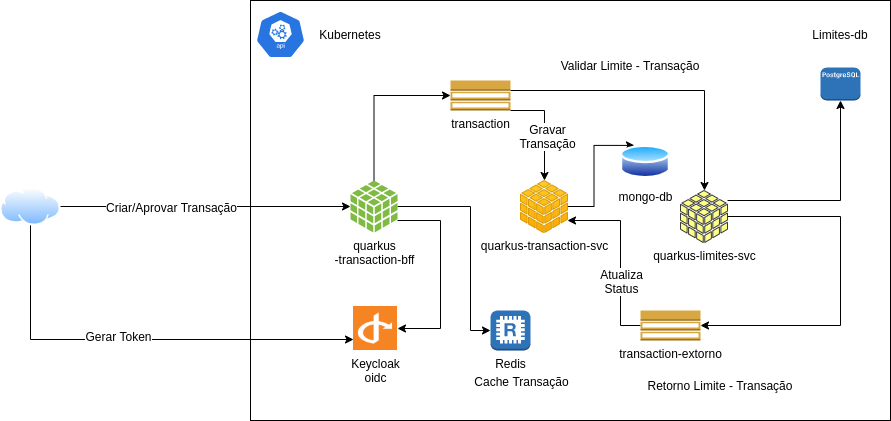

The diagram above was exported from draw.io. Its source (the exported page's mxGraphModel, read from the mxfile embedded in the PNG):
<mxGraphModel dx="1422" dy="805" grid="1" gridSize="10" guides="1" tooltips="1" connect="1" arrows="1" fold="1" page="1" pageScale="1" pageWidth="1169" pageHeight="827" math="0" shadow="0">
  <root>
    <mxCell id="0" />
    <mxCell id="1" parent="0" />
    <mxCell id="EsubzhBLf-h-7mgrBK0l-24" value="" style="rounded=0;whiteSpace=wrap;html=1;" parent="1" vertex="1">
      <mxGeometry x="320" y="150" width="640" height="420" as="geometry" />
    </mxCell>
    <mxCell id="N1yj4pJJBMNLRD8xqETA-3" style="edgeStyle=orthogonalEdgeStyle;rounded=0;orthogonalLoop=1;jettySize=auto;html=1;entryX=0.25;entryY=0;entryDx=0;entryDy=0;" edge="1" parent="1" source="EsubzhBLf-h-7mgrBK0l-1" target="N1yj4pJJBMNLRD8xqETA-1">
      <mxGeometry relative="1" as="geometry" />
    </mxCell>
    <mxCell id="EsubzhBLf-h-7mgrBK0l-1" value="quarkus-transaction-svc" style="sketch=0;shadow=0;dashed=0;html=1;strokeColor=#d79b00;labelPosition=center;verticalLabelPosition=bottom;verticalAlign=top;outlineConnect=0;align=center;shape=mxgraph.office.databases.database_cube;fillColor=#ffcd28;gradientColor=#ffa500;" parent="1" vertex="1">
      <mxGeometry x="590" y="330" width="47" height="52" as="geometry" />
    </mxCell>
    <mxCell id="EsubzhBLf-h-7mgrBK0l-6" style="edgeStyle=orthogonalEdgeStyle;rounded=0;orthogonalLoop=1;jettySize=auto;html=1;entryX=0;entryY=0.5;entryDx=0;entryDy=0;entryPerimeter=0;" parent="1" source="EsubzhBLf-h-7mgrBK0l-2" target="EsubzhBLf-h-7mgrBK0l-4" edge="1">
      <mxGeometry relative="1" as="geometry">
        <Array as="points">
          <mxPoint x="444" y="245" />
        </Array>
      </mxGeometry>
    </mxCell>
    <mxCell id="EsubzhBLf-h-7mgrBK0l-17" style="edgeStyle=orthogonalEdgeStyle;rounded=0;orthogonalLoop=1;jettySize=auto;html=1;" parent="1" source="EsubzhBLf-h-7mgrBK0l-2" target="EsubzhBLf-h-7mgrBK0l-15" edge="1">
      <mxGeometry relative="1" as="geometry">
        <Array as="points">
          <mxPoint x="540" y="356" />
        </Array>
      </mxGeometry>
    </mxCell>
    <mxCell id="N1yj4pJJBMNLRD8xqETA-20" value="Cache Transação" style="edgeLabel;html=1;align=center;verticalAlign=middle;resizable=0;points=[];" vertex="1" connectable="0" parent="EsubzhBLf-h-7mgrBK0l-17">
      <mxGeometry x="-0.3892" y="1" relative="1" as="geometry">
        <mxPoint x="57" y="175" as="offset" />
      </mxGeometry>
    </mxCell>
    <mxCell id="EsubzhBLf-h-7mgrBK0l-23" style="edgeStyle=orthogonalEdgeStyle;rounded=0;orthogonalLoop=1;jettySize=auto;html=1;" parent="1" source="EsubzhBLf-h-7mgrBK0l-2" target="EsubzhBLf-h-7mgrBK0l-22" edge="1">
      <mxGeometry relative="1" as="geometry">
        <Array as="points">
          <mxPoint x="510" y="370" />
          <mxPoint x="510" y="478" />
        </Array>
      </mxGeometry>
    </mxCell>
    <mxCell id="EsubzhBLf-h-7mgrBK0l-2" value="quarkus&lt;br&gt;-transaction-bff" style="sketch=0;shadow=0;dashed=0;html=1;strokeColor=none;labelPosition=center;verticalLabelPosition=bottom;verticalAlign=top;outlineConnect=0;align=center;shape=mxgraph.office.databases.database_cube;fillColor=#7FBA42;" parent="1" vertex="1">
      <mxGeometry x="420" y="330" width="47" height="52" as="geometry" />
    </mxCell>
    <mxCell id="EsubzhBLf-h-7mgrBK0l-11" style="edgeStyle=orthogonalEdgeStyle;rounded=0;orthogonalLoop=1;jettySize=auto;html=1;entryX=1;entryY=0.5;entryDx=0;entryDy=0;entryPerimeter=0;" parent="1" source="EsubzhBLf-h-7mgrBK0l-3" target="EsubzhBLf-h-7mgrBK0l-10" edge="1">
      <mxGeometry relative="1" as="geometry">
        <Array as="points">
          <mxPoint x="910" y="366" />
          <mxPoint x="910" y="475" />
        </Array>
      </mxGeometry>
    </mxCell>
    <mxCell id="EsubzhBLf-h-7mgrBK0l-19" style="edgeStyle=orthogonalEdgeStyle;rounded=0;orthogonalLoop=1;jettySize=auto;html=1;" parent="1" source="EsubzhBLf-h-7mgrBK0l-3" target="EsubzhBLf-h-7mgrBK0l-18" edge="1">
      <mxGeometry relative="1" as="geometry">
        <Array as="points">
          <mxPoint x="910" y="350" />
        </Array>
      </mxGeometry>
    </mxCell>
    <mxCell id="EsubzhBLf-h-7mgrBK0l-3" value="quarkus-limites-svc" style="sketch=0;shadow=0;dashed=0;html=1;strokeColor=#36393d;labelPosition=center;verticalLabelPosition=bottom;verticalAlign=top;outlineConnect=0;align=center;shape=mxgraph.office.databases.database_cube;fillColor=#ffff88;" parent="1" vertex="1">
      <mxGeometry x="750" y="340" width="47" height="52" as="geometry" />
    </mxCell>
    <mxCell id="EsubzhBLf-h-7mgrBK0l-7" style="edgeStyle=orthogonalEdgeStyle;rounded=0;orthogonalLoop=1;jettySize=auto;html=1;" parent="1" source="EsubzhBLf-h-7mgrBK0l-4" target="EsubzhBLf-h-7mgrBK0l-1" edge="1">
      <mxGeometry relative="1" as="geometry">
        <Array as="points">
          <mxPoint x="614" y="260" />
        </Array>
      </mxGeometry>
    </mxCell>
    <mxCell id="N1yj4pJJBMNLRD8xqETA-19" value="Gravar&lt;br&gt;Transação" style="edgeLabel;html=1;align=center;verticalAlign=middle;resizable=0;points=[];" vertex="1" connectable="0" parent="EsubzhBLf-h-7mgrBK0l-7">
      <mxGeometry x="0.1346" y="2" relative="1" as="geometry">
        <mxPoint as="offset" />
      </mxGeometry>
    </mxCell>
    <mxCell id="EsubzhBLf-h-7mgrBK0l-8" style="edgeStyle=orthogonalEdgeStyle;rounded=0;orthogonalLoop=1;jettySize=auto;html=1;" parent="1" source="EsubzhBLf-h-7mgrBK0l-4" target="EsubzhBLf-h-7mgrBK0l-3" edge="1">
      <mxGeometry relative="1" as="geometry">
        <Array as="points">
          <mxPoint x="774" y="240" />
        </Array>
      </mxGeometry>
    </mxCell>
    <mxCell id="EsubzhBLf-h-7mgrBK0l-4" value="transaction" style="outlineConnect=0;dashed=0;verticalLabelPosition=bottom;verticalAlign=top;align=center;html=1;shape=mxgraph.aws3.topic_2;fillColor=#D9A741;gradientColor=none;" parent="1" vertex="1">
      <mxGeometry x="520" y="230" width="60" height="30" as="geometry" />
    </mxCell>
    <mxCell id="EsubzhBLf-h-7mgrBK0l-12" style="edgeStyle=orthogonalEdgeStyle;rounded=0;orthogonalLoop=1;jettySize=auto;html=1;" parent="1" source="EsubzhBLf-h-7mgrBK0l-10" target="EsubzhBLf-h-7mgrBK0l-1" edge="1">
      <mxGeometry relative="1" as="geometry">
        <mxPoint x="650" y="360" as="targetPoint" />
        <Array as="points">
          <mxPoint x="690" y="370" />
        </Array>
      </mxGeometry>
    </mxCell>
    <mxCell id="N1yj4pJJBMNLRD8xqETA-18" value="Atualiza&lt;br&gt;Status" style="edgeLabel;html=1;align=center;verticalAlign=middle;resizable=0;points=[];" vertex="1" connectable="0" parent="EsubzhBLf-h-7mgrBK0l-12">
      <mxGeometry x="-0.0674" y="3" relative="1" as="geometry">
        <mxPoint x="3" y="18" as="offset" />
      </mxGeometry>
    </mxCell>
    <mxCell id="EsubzhBLf-h-7mgrBK0l-10" value="transaction-extorno" style="outlineConnect=0;dashed=0;verticalLabelPosition=bottom;verticalAlign=top;align=center;html=1;shape=mxgraph.aws3.topic_2;fillColor=#D9A741;gradientColor=none;" parent="1" vertex="1">
      <mxGeometry x="710" y="460" width="60" height="30" as="geometry" />
    </mxCell>
    <mxCell id="EsubzhBLf-h-7mgrBK0l-15" value="Redis" style="outlineConnect=0;dashed=0;verticalLabelPosition=bottom;verticalAlign=top;align=center;html=1;shape=mxgraph.aws3.redis;fillColor=#2E73B8;gradientColor=none;" parent="1" vertex="1">
      <mxGeometry x="560" y="460" width="40" height="40" as="geometry" />
    </mxCell>
    <mxCell id="EsubzhBLf-h-7mgrBK0l-18" value="" style="outlineConnect=0;dashed=0;verticalLabelPosition=bottom;verticalAlign=top;align=center;html=1;shape=mxgraph.aws3.postgre_sql_instance;fillColor=#2E73B8;gradientColor=none;" parent="1" vertex="1">
      <mxGeometry x="890" y="217" width="40" height="33" as="geometry" />
    </mxCell>
    <mxCell id="EsubzhBLf-h-7mgrBK0l-22" value="Keycloak&lt;br&gt;oidc" style="shape=image;html=1;verticalAlign=top;verticalLabelPosition=bottom;labelBackgroundColor=#ffffff;imageAspect=0;aspect=fixed;image=https://cdn2.iconfinder.com/data/icons/social-flat-buttons-3/512/openid-128.png" parent="1" vertex="1">
      <mxGeometry x="423" y="456" width="44" height="44" as="geometry" />
    </mxCell>
    <mxCell id="EsubzhBLf-h-7mgrBK0l-25" value="" style="sketch=0;html=1;dashed=0;whitespace=wrap;fillColor=#2875E2;strokeColor=#ffffff;points=[[0.005,0.63,0],[0.1,0.2,0],[0.9,0.2,0],[0.5,0,0],[0.995,0.63,0],[0.72,0.99,0],[0.5,1,0],[0.28,0.99,0]];shape=mxgraph.kubernetes.icon;prIcon=api" parent="1" vertex="1">
      <mxGeometry x="325" y="160" width="50" height="48" as="geometry" />
    </mxCell>
    <mxCell id="EsubzhBLf-h-7mgrBK0l-26" value="Kubernetes" style="text;html=1;strokeColor=none;fillColor=none;align=center;verticalAlign=middle;whiteSpace=wrap;rounded=0;" parent="1" vertex="1">
      <mxGeometry x="390" y="169" width="60" height="30" as="geometry" />
    </mxCell>
    <mxCell id="N1yj4pJJBMNLRD8xqETA-1" value="mongo-db" style="aspect=fixed;perimeter=ellipsePerimeter;html=1;align=center;shadow=0;dashed=0;spacingTop=3;image;image=img/lib/active_directory/database.svg;" vertex="1" parent="1">
      <mxGeometry x="690" y="293" width="50" height="37" as="geometry" />
    </mxCell>
    <mxCell id="N1yj4pJJBMNLRD8xqETA-11" style="edgeStyle=orthogonalEdgeStyle;rounded=0;orthogonalLoop=1;jettySize=auto;html=1;" edge="1" parent="1" source="N1yj4pJJBMNLRD8xqETA-10" target="EsubzhBLf-h-7mgrBK0l-2">
      <mxGeometry relative="1" as="geometry">
        <Array as="points">
          <mxPoint x="200" y="356" />
          <mxPoint x="200" y="356" />
        </Array>
      </mxGeometry>
    </mxCell>
    <mxCell id="N1yj4pJJBMNLRD8xqETA-14" value="Criar/Aprovar Transação" style="edgeLabel;html=1;align=center;verticalAlign=middle;resizable=0;points=[];" vertex="1" connectable="0" parent="N1yj4pJJBMNLRD8xqETA-11">
      <mxGeometry x="-0.6759" y="-2" relative="1" as="geometry">
        <mxPoint x="63" y="-2" as="offset" />
      </mxGeometry>
    </mxCell>
    <mxCell id="N1yj4pJJBMNLRD8xqETA-12" style="edgeStyle=orthogonalEdgeStyle;rounded=0;orthogonalLoop=1;jettySize=auto;html=1;entryX=0;entryY=0.75;entryDx=0;entryDy=0;" edge="1" parent="1" source="N1yj4pJJBMNLRD8xqETA-10" target="EsubzhBLf-h-7mgrBK0l-22">
      <mxGeometry relative="1" as="geometry">
        <Array as="points">
          <mxPoint x="100" y="489" />
        </Array>
      </mxGeometry>
    </mxCell>
    <mxCell id="N1yj4pJJBMNLRD8xqETA-13" value="Gerar Token" style="edgeLabel;html=1;align=center;verticalAlign=middle;resizable=0;points=[];" vertex="1" connectable="0" parent="N1yj4pJJBMNLRD8xqETA-12">
      <mxGeometry x="-0.0753" y="4" relative="1" as="geometry">
        <mxPoint as="offset" />
      </mxGeometry>
    </mxCell>
    <mxCell id="N1yj4pJJBMNLRD8xqETA-10" value="" style="aspect=fixed;perimeter=ellipsePerimeter;html=1;align=center;shadow=0;dashed=0;spacingTop=3;image;image=img/lib/active_directory/internet_cloud.svg;fillColor=#000000;" vertex="1" parent="1">
      <mxGeometry x="70" y="337.1" width="60" height="37.8" as="geometry" />
    </mxCell>
    <mxCell id="N1yj4pJJBMNLRD8xqETA-15" value="Validar Limite - Transação" style="text;html=1;strokeColor=none;fillColor=none;align=center;verticalAlign=middle;whiteSpace=wrap;rounded=0;" vertex="1" parent="1">
      <mxGeometry x="610" y="200" width="180" height="30" as="geometry" />
    </mxCell>
    <mxCell id="N1yj4pJJBMNLRD8xqETA-16" value="Retorno Limite - Transação" style="text;html=1;strokeColor=none;fillColor=none;align=center;verticalAlign=middle;whiteSpace=wrap;rounded=0;" vertex="1" parent="1">
      <mxGeometry x="700" y="520" width="180" height="30" as="geometry" />
    </mxCell>
    <mxCell id="N1yj4pJJBMNLRD8xqETA-17" value="Limites-db" style="text;html=1;strokeColor=none;fillColor=none;align=center;verticalAlign=middle;whiteSpace=wrap;rounded=0;" vertex="1" parent="1">
      <mxGeometry x="880" y="169" width="60" height="30" as="geometry" />
    </mxCell>
  </root>
</mxGraphModel>